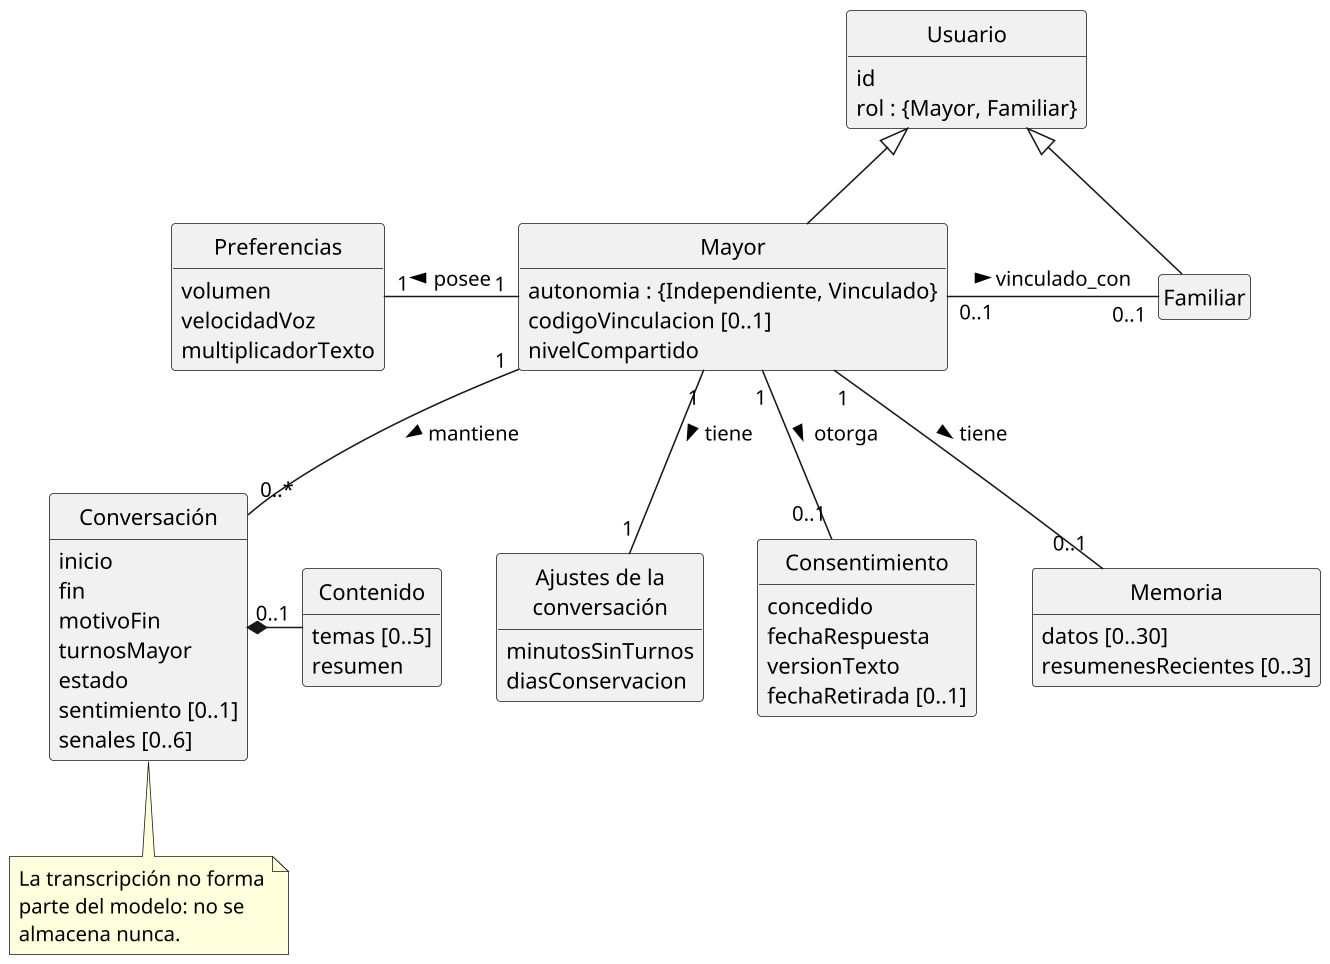

The diagram above was rendered by PlantUML. Its source (embedded in the PNG):
@startuml diagrama_conceptual
' Modelo conceptual de dominio, figura fig:dominio del capítulo 4.
' Regenerar: java -jar plantuml.jar diagrama_conceptual.puml
skinparam dpi 150
skinparam classAttributeIconSize 0
hide circle
hide methods
hide empty members

class Usuario {
  id
  rol : {Mayor, Familiar}
}

class Mayor {
  autonomia : {Independiente, Vinculado}
  codigoVinculacion [0..1]
  nivelCompartido
}

class Familiar

class Preferencias {
  volumen
  velocidadVoz
  multiplicadorTexto
}

class "Ajustes de la\nconversación" as Ajustes {
  minutosSinTurnos
  diasConservacion
}

class Consentimiento {
  concedido
  fechaRespuesta
  versionTexto
  fechaRetirada [0..1]
}

class "Conversación" as Conversacion {
  inicio
  fin
  motivoFin
  turnosMayor
  estado
  sentimiento [0..1]
  senales [0..6]
}

class "Contenido" as Contenido {
  temas [0..5]
  resumen
}

class Memoria {
  datos [0..30]
  resumenesRecientes [0..3]
}

Mayor -up-|> Usuario
Familiar -up-|> Usuario

Mayor "0..1" -right- "0..1" Familiar : vinculado_con >
Preferencias "1" -right- "1" Mayor : < posee
Mayor "1" -down- "1" Ajustes : tiene >
Mayor "1" -down- "0..1" Consentimiento : otorga >
Mayor "1" -down- "0..*" Conversacion : mantiene >
Mayor "1" -down- "0..1" Memoria : tiene >
Conversacion *-right- "0..1" Contenido

note bottom of Conversacion
  La transcripción no forma
  parte del modelo: no se
  almacena nunca.
end note
@enduml